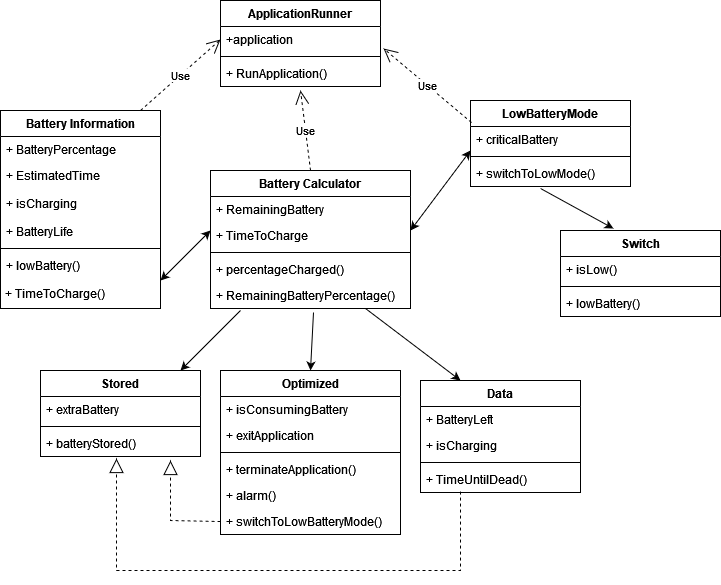

The diagram above was exported from draw.io. Its source (the exported page's mxGraphModel, read from the mxfile embedded in the PNG):
<mxGraphModel dx="968" dy="1681" grid="1" gridSize="10" guides="1" tooltips="1" connect="1" arrows="1" fold="1" page="1" pageScale="1" pageWidth="827" pageHeight="1169" math="0" shadow="0">
  <root>
    <mxCell id="WIyWlLk6GJQsqaUBKTNV-0" />
    <mxCell id="WIyWlLk6GJQsqaUBKTNV-1" parent="WIyWlLk6GJQsqaUBKTNV-0" />
    <mxCell id="YhXbTovpAuGXYxFrDMpl-9" value="Battery Information " style="swimlane;fontStyle=1;align=center;verticalAlign=top;childLayout=stackLayout;horizontal=1;startSize=26;horizontalStack=0;resizeParent=1;resizeParentMax=0;resizeLast=0;collapsible=1;marginBottom=0;" vertex="1" parent="WIyWlLk6GJQsqaUBKTNV-1">
      <mxGeometry x="60" y="90" width="160" height="198" as="geometry" />
    </mxCell>
    <mxCell id="YhXbTovpAuGXYxFrDMpl-10" value="+ BatteryPercentage" style="text;strokeColor=none;fillColor=none;align=left;verticalAlign=top;spacingLeft=4;spacingRight=4;overflow=hidden;rotatable=0;points=[[0,0.5],[1,0.5]];portConstraint=eastwest;" vertex="1" parent="YhXbTovpAuGXYxFrDMpl-9">
      <mxGeometry y="26" width="160" height="26" as="geometry" />
    </mxCell>
    <mxCell id="YhXbTovpAuGXYxFrDMpl-18" value="+ EstimatedTime" style="text;strokeColor=none;fillColor=none;align=left;verticalAlign=top;spacingLeft=4;spacingRight=4;overflow=hidden;rotatable=0;points=[[0,0.5],[1,0.5]];portConstraint=eastwest;" vertex="1" parent="YhXbTovpAuGXYxFrDMpl-9">
      <mxGeometry y="52" width="160" height="28" as="geometry" />
    </mxCell>
    <mxCell id="YhXbTovpAuGXYxFrDMpl-19" value="+ isCharging" style="text;strokeColor=none;fillColor=none;align=left;verticalAlign=top;spacingLeft=4;spacingRight=4;overflow=hidden;rotatable=0;points=[[0,0.5],[1,0.5]];portConstraint=eastwest;" vertex="1" parent="YhXbTovpAuGXYxFrDMpl-9">
      <mxGeometry y="80" width="160" height="28" as="geometry" />
    </mxCell>
    <mxCell id="YhXbTovpAuGXYxFrDMpl-38" value="+ BatteryLife" style="text;strokeColor=none;fillColor=none;align=left;verticalAlign=top;spacingLeft=4;spacingRight=4;overflow=hidden;rotatable=0;points=[[0,0.5],[1,0.5]];portConstraint=eastwest;" vertex="1" parent="YhXbTovpAuGXYxFrDMpl-9">
      <mxGeometry y="108" width="160" height="26" as="geometry" />
    </mxCell>
    <mxCell id="YhXbTovpAuGXYxFrDMpl-11" value="" style="line;strokeWidth=1;fillColor=none;align=left;verticalAlign=middle;spacingTop=-1;spacingLeft=3;spacingRight=3;rotatable=0;labelPosition=right;points=[];portConstraint=eastwest;strokeColor=inherit;" vertex="1" parent="YhXbTovpAuGXYxFrDMpl-9">
      <mxGeometry y="134" width="160" height="8" as="geometry" />
    </mxCell>
    <mxCell id="YhXbTovpAuGXYxFrDMpl-12" value="+ lowBattery()" style="text;strokeColor=none;fillColor=none;align=left;verticalAlign=top;spacingLeft=4;spacingRight=4;overflow=hidden;rotatable=0;points=[[0,0.5],[1,0.5]];portConstraint=eastwest;" vertex="1" parent="YhXbTovpAuGXYxFrDMpl-9">
      <mxGeometry y="142" width="160" height="26" as="geometry" />
    </mxCell>
    <mxCell id="YhXbTovpAuGXYxFrDMpl-40" value="&lt;div align=&quot;left&quot;&gt;&amp;nbsp;+ TimeToCharge()&lt;br&gt;&lt;/div&gt;" style="text;html=1;strokeColor=none;fillColor=none;align=left;verticalAlign=middle;whiteSpace=wrap;rounded=0;" vertex="1" parent="YhXbTovpAuGXYxFrDMpl-9">
      <mxGeometry y="168" width="160" height="30" as="geometry" />
    </mxCell>
    <mxCell id="YhXbTovpAuGXYxFrDMpl-42" value="ApplicationRunner" style="swimlane;fontStyle=1;align=center;verticalAlign=top;childLayout=stackLayout;horizontal=1;startSize=26;horizontalStack=0;resizeParent=1;resizeParentMax=0;resizeLast=0;collapsible=1;marginBottom=0;" vertex="1" parent="WIyWlLk6GJQsqaUBKTNV-1">
      <mxGeometry x="280" y="-20" width="160" height="86" as="geometry" />
    </mxCell>
    <mxCell id="YhXbTovpAuGXYxFrDMpl-43" value="+application" style="text;strokeColor=none;fillColor=none;align=left;verticalAlign=top;spacingLeft=4;spacingRight=4;overflow=hidden;rotatable=0;points=[[0,0.5],[1,0.5]];portConstraint=eastwest;" vertex="1" parent="YhXbTovpAuGXYxFrDMpl-42">
      <mxGeometry y="26" width="160" height="26" as="geometry" />
    </mxCell>
    <mxCell id="YhXbTovpAuGXYxFrDMpl-44" value="" style="line;strokeWidth=1;fillColor=none;align=left;verticalAlign=middle;spacingTop=-1;spacingLeft=3;spacingRight=3;rotatable=0;labelPosition=right;points=[];portConstraint=eastwest;strokeColor=inherit;" vertex="1" parent="YhXbTovpAuGXYxFrDMpl-42">
      <mxGeometry y="52" width="160" height="8" as="geometry" />
    </mxCell>
    <mxCell id="YhXbTovpAuGXYxFrDMpl-45" value="+ RunApplication()" style="text;strokeColor=none;fillColor=none;align=left;verticalAlign=top;spacingLeft=4;spacingRight=4;overflow=hidden;rotatable=0;points=[[0,0.5],[1,0.5]];portConstraint=eastwest;" vertex="1" parent="YhXbTovpAuGXYxFrDMpl-42">
      <mxGeometry y="60" width="160" height="26" as="geometry" />
    </mxCell>
    <mxCell id="YhXbTovpAuGXYxFrDMpl-46" value="Battery Calculator" style="swimlane;fontStyle=1;align=center;verticalAlign=top;childLayout=stackLayout;horizontal=1;startSize=26;horizontalStack=0;resizeParent=1;resizeParentMax=0;resizeLast=0;collapsible=1;marginBottom=0;" vertex="1" parent="WIyWlLk6GJQsqaUBKTNV-1">
      <mxGeometry x="270" y="150" width="200" height="138" as="geometry" />
    </mxCell>
    <mxCell id="YhXbTovpAuGXYxFrDMpl-47" value="+ RemainingBattery" style="text;strokeColor=none;fillColor=none;align=left;verticalAlign=top;spacingLeft=4;spacingRight=4;overflow=hidden;rotatable=0;points=[[0,0.5],[1,0.5]];portConstraint=eastwest;" vertex="1" parent="YhXbTovpAuGXYxFrDMpl-46">
      <mxGeometry y="26" width="200" height="26" as="geometry" />
    </mxCell>
    <mxCell id="YhXbTovpAuGXYxFrDMpl-54" value="+ TimeToCharge" style="text;strokeColor=none;fillColor=none;align=left;verticalAlign=top;spacingLeft=4;spacingRight=4;overflow=hidden;rotatable=0;points=[[0,0.5],[1,0.5]];portConstraint=eastwest;" vertex="1" parent="YhXbTovpAuGXYxFrDMpl-46">
      <mxGeometry y="52" width="200" height="26" as="geometry" />
    </mxCell>
    <mxCell id="YhXbTovpAuGXYxFrDMpl-48" value="" style="line;strokeWidth=1;fillColor=none;align=left;verticalAlign=middle;spacingTop=-1;spacingLeft=3;spacingRight=3;rotatable=0;labelPosition=right;points=[];portConstraint=eastwest;strokeColor=inherit;" vertex="1" parent="YhXbTovpAuGXYxFrDMpl-46">
      <mxGeometry y="78" width="200" height="8" as="geometry" />
    </mxCell>
    <mxCell id="YhXbTovpAuGXYxFrDMpl-57" value="+ percentageCharged()" style="text;strokeColor=none;fillColor=none;align=left;verticalAlign=top;spacingLeft=4;spacingRight=4;overflow=hidden;rotatable=0;points=[[0,0.5],[1,0.5]];portConstraint=eastwest;" vertex="1" parent="YhXbTovpAuGXYxFrDMpl-46">
      <mxGeometry y="86" width="200" height="26" as="geometry" />
    </mxCell>
    <mxCell id="YhXbTovpAuGXYxFrDMpl-49" value="+ RemainingBatteryPercentage()" style="text;strokeColor=none;fillColor=none;align=left;verticalAlign=top;spacingLeft=4;spacingRight=4;overflow=hidden;rotatable=0;points=[[0,0.5],[1,0.5]];portConstraint=eastwest;" vertex="1" parent="YhXbTovpAuGXYxFrDMpl-46">
      <mxGeometry y="112" width="200" height="26" as="geometry" />
    </mxCell>
    <mxCell id="YhXbTovpAuGXYxFrDMpl-50" value="LowBatteryMode" style="swimlane;fontStyle=1;align=center;verticalAlign=top;childLayout=stackLayout;horizontal=1;startSize=26;horizontalStack=0;resizeParent=1;resizeParentMax=0;resizeLast=0;collapsible=1;marginBottom=0;" vertex="1" parent="WIyWlLk6GJQsqaUBKTNV-1">
      <mxGeometry x="530" y="80" width="160" height="86" as="geometry" />
    </mxCell>
    <mxCell id="YhXbTovpAuGXYxFrDMpl-51" value="+ criticalBattery" style="text;strokeColor=none;fillColor=none;align=left;verticalAlign=top;spacingLeft=4;spacingRight=4;overflow=hidden;rotatable=0;points=[[0,0.5],[1,0.5]];portConstraint=eastwest;" vertex="1" parent="YhXbTovpAuGXYxFrDMpl-50">
      <mxGeometry y="26" width="160" height="26" as="geometry" />
    </mxCell>
    <mxCell id="YhXbTovpAuGXYxFrDMpl-52" value="" style="line;strokeWidth=1;fillColor=none;align=left;verticalAlign=middle;spacingTop=-1;spacingLeft=3;spacingRight=3;rotatable=0;labelPosition=right;points=[];portConstraint=eastwest;strokeColor=inherit;" vertex="1" parent="YhXbTovpAuGXYxFrDMpl-50">
      <mxGeometry y="52" width="160" height="8" as="geometry" />
    </mxCell>
    <mxCell id="YhXbTovpAuGXYxFrDMpl-53" value="+ switchToLowMode()" style="text;strokeColor=none;fillColor=none;align=left;verticalAlign=top;spacingLeft=4;spacingRight=4;overflow=hidden;rotatable=0;points=[[0,0.5],[1,0.5]];portConstraint=eastwest;" vertex="1" parent="YhXbTovpAuGXYxFrDMpl-50">
      <mxGeometry y="60" width="160" height="26" as="geometry" />
    </mxCell>
    <mxCell id="YhXbTovpAuGXYxFrDMpl-58" value="Data" style="swimlane;fontStyle=1;align=center;verticalAlign=top;childLayout=stackLayout;horizontal=1;startSize=26;horizontalStack=0;resizeParent=1;resizeParentMax=0;resizeLast=0;collapsible=1;marginBottom=0;" vertex="1" parent="WIyWlLk6GJQsqaUBKTNV-1">
      <mxGeometry x="480" y="360" width="160" height="112" as="geometry" />
    </mxCell>
    <mxCell id="YhXbTovpAuGXYxFrDMpl-59" value="+ BatteryLeft" style="text;strokeColor=none;fillColor=none;align=left;verticalAlign=top;spacingLeft=4;spacingRight=4;overflow=hidden;rotatable=0;points=[[0,0.5],[1,0.5]];portConstraint=eastwest;" vertex="1" parent="YhXbTovpAuGXYxFrDMpl-58">
      <mxGeometry y="26" width="160" height="26" as="geometry" />
    </mxCell>
    <mxCell id="YhXbTovpAuGXYxFrDMpl-74" value="+ isCharging" style="text;strokeColor=none;fillColor=none;align=left;verticalAlign=top;spacingLeft=4;spacingRight=4;overflow=hidden;rotatable=0;points=[[0,0.5],[1,0.5]];portConstraint=eastwest;" vertex="1" parent="YhXbTovpAuGXYxFrDMpl-58">
      <mxGeometry y="52" width="160" height="26" as="geometry" />
    </mxCell>
    <mxCell id="YhXbTovpAuGXYxFrDMpl-60" value="" style="line;strokeWidth=1;fillColor=none;align=left;verticalAlign=middle;spacingTop=-1;spacingLeft=3;spacingRight=3;rotatable=0;labelPosition=right;points=[];portConstraint=eastwest;strokeColor=inherit;" vertex="1" parent="YhXbTovpAuGXYxFrDMpl-58">
      <mxGeometry y="78" width="160" height="8" as="geometry" />
    </mxCell>
    <mxCell id="YhXbTovpAuGXYxFrDMpl-61" value="+ TimeUntilDead()" style="text;strokeColor=none;fillColor=none;align=left;verticalAlign=top;spacingLeft=4;spacingRight=4;overflow=hidden;rotatable=0;points=[[0,0.5],[1,0.5]];portConstraint=eastwest;" vertex="1" parent="YhXbTovpAuGXYxFrDMpl-58">
      <mxGeometry y="86" width="160" height="26" as="geometry" />
    </mxCell>
    <mxCell id="YhXbTovpAuGXYxFrDMpl-62" value="Switch" style="swimlane;fontStyle=1;align=center;verticalAlign=top;childLayout=stackLayout;horizontal=1;startSize=26;horizontalStack=0;resizeParent=1;resizeParentMax=0;resizeLast=0;collapsible=1;marginBottom=0;" vertex="1" parent="WIyWlLk6GJQsqaUBKTNV-1">
      <mxGeometry x="620" y="210" width="160" height="86" as="geometry" />
    </mxCell>
    <mxCell id="YhXbTovpAuGXYxFrDMpl-63" value="+ isLow()" style="text;strokeColor=none;fillColor=none;align=left;verticalAlign=top;spacingLeft=4;spacingRight=4;overflow=hidden;rotatable=0;points=[[0,0.5],[1,0.5]];portConstraint=eastwest;" vertex="1" parent="YhXbTovpAuGXYxFrDMpl-62">
      <mxGeometry y="26" width="160" height="26" as="geometry" />
    </mxCell>
    <mxCell id="YhXbTovpAuGXYxFrDMpl-64" value="" style="line;strokeWidth=1;fillColor=none;align=left;verticalAlign=middle;spacingTop=-1;spacingLeft=3;spacingRight=3;rotatable=0;labelPosition=right;points=[];portConstraint=eastwest;strokeColor=inherit;" vertex="1" parent="YhXbTovpAuGXYxFrDMpl-62">
      <mxGeometry y="52" width="160" height="8" as="geometry" />
    </mxCell>
    <mxCell id="YhXbTovpAuGXYxFrDMpl-65" value="+ lowBattery()" style="text;strokeColor=none;fillColor=none;align=left;verticalAlign=top;spacingLeft=4;spacingRight=4;overflow=hidden;rotatable=0;points=[[0,0.5],[1,0.5]];portConstraint=eastwest;" vertex="1" parent="YhXbTovpAuGXYxFrDMpl-62">
      <mxGeometry y="60" width="160" height="26" as="geometry" />
    </mxCell>
    <mxCell id="YhXbTovpAuGXYxFrDMpl-66" value="Optimized" style="swimlane;fontStyle=1;align=center;verticalAlign=top;childLayout=stackLayout;horizontal=1;startSize=26;horizontalStack=0;resizeParent=1;resizeParentMax=0;resizeLast=0;collapsible=1;marginBottom=0;" vertex="1" parent="WIyWlLk6GJQsqaUBKTNV-1">
      <mxGeometry x="280" y="350" width="180" height="164" as="geometry" />
    </mxCell>
    <mxCell id="YhXbTovpAuGXYxFrDMpl-67" value="+ isConsumingBattery" style="text;strokeColor=none;fillColor=none;align=left;verticalAlign=top;spacingLeft=4;spacingRight=4;overflow=hidden;rotatable=0;points=[[0,0.5],[1,0.5]];portConstraint=eastwest;" vertex="1" parent="YhXbTovpAuGXYxFrDMpl-66">
      <mxGeometry y="26" width="180" height="26" as="geometry" />
    </mxCell>
    <mxCell id="YhXbTovpAuGXYxFrDMpl-75" value="+ exitApplication" style="text;strokeColor=none;fillColor=none;align=left;verticalAlign=top;spacingLeft=4;spacingRight=4;overflow=hidden;rotatable=0;points=[[0,0.5],[1,0.5]];portConstraint=eastwest;" vertex="1" parent="YhXbTovpAuGXYxFrDMpl-66">
      <mxGeometry y="52" width="180" height="26" as="geometry" />
    </mxCell>
    <mxCell id="YhXbTovpAuGXYxFrDMpl-68" value="" style="line;strokeWidth=1;fillColor=none;align=left;verticalAlign=middle;spacingTop=-1;spacingLeft=3;spacingRight=3;rotatable=0;labelPosition=right;points=[];portConstraint=eastwest;strokeColor=inherit;" vertex="1" parent="YhXbTovpAuGXYxFrDMpl-66">
      <mxGeometry y="78" width="180" height="8" as="geometry" />
    </mxCell>
    <mxCell id="YhXbTovpAuGXYxFrDMpl-69" value="+ terminateApplication()&#10;" style="text;strokeColor=none;fillColor=none;align=left;verticalAlign=top;spacingLeft=4;spacingRight=4;overflow=hidden;rotatable=0;points=[[0,0.5],[1,0.5]];portConstraint=eastwest;" vertex="1" parent="YhXbTovpAuGXYxFrDMpl-66">
      <mxGeometry y="86" width="180" height="26" as="geometry" />
    </mxCell>
    <mxCell id="YhXbTovpAuGXYxFrDMpl-77" value="+ alarm()" style="text;strokeColor=none;fillColor=none;align=left;verticalAlign=top;spacingLeft=4;spacingRight=4;overflow=hidden;rotatable=0;points=[[0,0.5],[1,0.5]];portConstraint=eastwest;" vertex="1" parent="YhXbTovpAuGXYxFrDMpl-66">
      <mxGeometry y="112" width="180" height="26" as="geometry" />
    </mxCell>
    <mxCell id="YhXbTovpAuGXYxFrDMpl-78" value="+ switchToLowBatteryMode()" style="text;strokeColor=none;fillColor=none;align=left;verticalAlign=top;spacingLeft=4;spacingRight=4;overflow=hidden;rotatable=0;points=[[0,0.5],[1,0.5]];portConstraint=eastwest;" vertex="1" parent="YhXbTovpAuGXYxFrDMpl-66">
      <mxGeometry y="138" width="180" height="26" as="geometry" />
    </mxCell>
    <mxCell id="YhXbTovpAuGXYxFrDMpl-70" value="Stored" style="swimlane;fontStyle=1;align=center;verticalAlign=top;childLayout=stackLayout;horizontal=1;startSize=26;horizontalStack=0;resizeParent=1;resizeParentMax=0;resizeLast=0;collapsible=1;marginBottom=0;" vertex="1" parent="WIyWlLk6GJQsqaUBKTNV-1">
      <mxGeometry x="100" y="350" width="160" height="86" as="geometry" />
    </mxCell>
    <mxCell id="YhXbTovpAuGXYxFrDMpl-71" value="+ extraBattery" style="text;strokeColor=none;fillColor=none;align=left;verticalAlign=top;spacingLeft=4;spacingRight=4;overflow=hidden;rotatable=0;points=[[0,0.5],[1,0.5]];portConstraint=eastwest;" vertex="1" parent="YhXbTovpAuGXYxFrDMpl-70">
      <mxGeometry y="26" width="160" height="26" as="geometry" />
    </mxCell>
    <mxCell id="YhXbTovpAuGXYxFrDMpl-72" value="" style="line;strokeWidth=1;fillColor=none;align=left;verticalAlign=middle;spacingTop=-1;spacingLeft=3;spacingRight=3;rotatable=0;labelPosition=right;points=[];portConstraint=eastwest;strokeColor=inherit;" vertex="1" parent="YhXbTovpAuGXYxFrDMpl-70">
      <mxGeometry y="52" width="160" height="8" as="geometry" />
    </mxCell>
    <mxCell id="YhXbTovpAuGXYxFrDMpl-73" value="+ batteryStored()" style="text;strokeColor=none;fillColor=none;align=left;verticalAlign=top;spacingLeft=4;spacingRight=4;overflow=hidden;rotatable=0;points=[[0,0.5],[1,0.5]];portConstraint=eastwest;" vertex="1" parent="YhXbTovpAuGXYxFrDMpl-70">
      <mxGeometry y="60" width="160" height="26" as="geometry" />
    </mxCell>
    <mxCell id="YhXbTovpAuGXYxFrDMpl-80" value="Use" style="endArrow=open;endSize=12;dashed=1;html=1;rounded=0;entryX=0;entryY=0.5;entryDx=0;entryDy=0;" edge="1" parent="WIyWlLk6GJQsqaUBKTNV-1" target="YhXbTovpAuGXYxFrDMpl-43">
      <mxGeometry width="160" relative="1" as="geometry">
        <mxPoint x="200" y="90" as="sourcePoint" />
        <mxPoint x="490" y="240" as="targetPoint" />
        <Array as="points">
          <mxPoint x="200" y="90" />
        </Array>
      </mxGeometry>
    </mxCell>
    <mxCell id="YhXbTovpAuGXYxFrDMpl-82" value="Use" style="endArrow=open;endSize=12;dashed=1;html=1;rounded=0;exitX=0.5;exitY=0;exitDx=0;exitDy=0;" edge="1" parent="WIyWlLk6GJQsqaUBKTNV-1" source="YhXbTovpAuGXYxFrDMpl-46">
      <mxGeometry width="160" relative="1" as="geometry">
        <mxPoint x="330" y="240" as="sourcePoint" />
        <mxPoint x="360" y="70" as="targetPoint" />
      </mxGeometry>
    </mxCell>
    <mxCell id="YhXbTovpAuGXYxFrDMpl-83" value="Use" style="endArrow=open;endSize=12;dashed=1;html=1;rounded=0;exitX=0.006;exitY=-0.154;exitDx=0;exitDy=0;exitPerimeter=0;entryX=1.019;entryY=0.846;entryDx=0;entryDy=0;entryPerimeter=0;" edge="1" parent="WIyWlLk6GJQsqaUBKTNV-1" source="YhXbTovpAuGXYxFrDMpl-51" target="YhXbTovpAuGXYxFrDMpl-43">
      <mxGeometry width="160" relative="1" as="geometry">
        <mxPoint x="330" y="180" as="sourcePoint" />
        <mxPoint x="490" y="180" as="targetPoint" />
      </mxGeometry>
    </mxCell>
    <mxCell id="YhXbTovpAuGXYxFrDMpl-84" value="" style="endArrow=classic;html=1;rounded=0;" edge="1" parent="WIyWlLk6GJQsqaUBKTNV-1">
      <mxGeometry width="50" height="50" relative="1" as="geometry">
        <mxPoint x="300" y="290" as="sourcePoint" />
        <mxPoint x="240" y="350" as="targetPoint" />
      </mxGeometry>
    </mxCell>
    <mxCell id="YhXbTovpAuGXYxFrDMpl-86" value="" style="endArrow=classic;startArrow=classic;html=1;rounded=0;" edge="1" parent="WIyWlLk6GJQsqaUBKTNV-1">
      <mxGeometry width="50" height="50" relative="1" as="geometry">
        <mxPoint x="220" y="260" as="sourcePoint" />
        <mxPoint x="270" y="210" as="targetPoint" />
      </mxGeometry>
    </mxCell>
    <mxCell id="YhXbTovpAuGXYxFrDMpl-87" value="" style="endArrow=classic;html=1;rounded=0;exitX=0.775;exitY=1;exitDx=0;exitDy=0;exitPerimeter=0;" edge="1" parent="WIyWlLk6GJQsqaUBKTNV-1" source="YhXbTovpAuGXYxFrDMpl-49">
      <mxGeometry width="50" height="50" relative="1" as="geometry">
        <mxPoint x="570" y="304.0060000000001" as="sourcePoint" />
        <mxPoint x="520" y="360" as="targetPoint" />
      </mxGeometry>
    </mxCell>
    <mxCell id="YhXbTovpAuGXYxFrDMpl-88" value="" style="endArrow=classic;html=1;rounded=0;exitX=0.515;exitY=1.154;exitDx=0;exitDy=0;exitPerimeter=0;entryX=0.5;entryY=0;entryDx=0;entryDy=0;" edge="1" parent="WIyWlLk6GJQsqaUBKTNV-1" source="YhXbTovpAuGXYxFrDMpl-49" target="YhXbTovpAuGXYxFrDMpl-66">
      <mxGeometry width="50" height="50" relative="1" as="geometry">
        <mxPoint x="310" y="314.0060000000001" as="sourcePoint" />
        <mxPoint x="260" y="370" as="targetPoint" />
      </mxGeometry>
    </mxCell>
    <mxCell id="YhXbTovpAuGXYxFrDMpl-89" value="" style="endArrow=classic;startArrow=classic;html=1;rounded=0;" edge="1" parent="WIyWlLk6GJQsqaUBKTNV-1">
      <mxGeometry width="50" height="50" relative="1" as="geometry">
        <mxPoint x="470" y="210" as="sourcePoint" />
        <mxPoint x="530" y="130" as="targetPoint" />
      </mxGeometry>
    </mxCell>
    <mxCell id="YhXbTovpAuGXYxFrDMpl-90" value="" style="endArrow=classic;html=1;rounded=0;exitX=0.438;exitY=1.308;exitDx=0;exitDy=0;exitPerimeter=0;entryX=0.331;entryY=0.047;entryDx=0;entryDy=0;entryPerimeter=0;" edge="1" parent="WIyWlLk6GJQsqaUBKTNV-1">
      <mxGeometry width="50" height="50" relative="1" as="geometry">
        <mxPoint x="600.0799999999999" y="168.00800000000004" as="sourcePoint" />
        <mxPoint x="672.96" y="208.04199999999992" as="targetPoint" />
      </mxGeometry>
    </mxCell>
    <mxCell id="YhXbTovpAuGXYxFrDMpl-91" value="" style="endArrow=block;dashed=1;endFill=0;endSize=12;html=1;rounded=0;exitX=0.25;exitY=0.962;exitDx=0;exitDy=0;exitPerimeter=0;entryX=0.475;entryY=1.077;entryDx=0;entryDy=0;entryPerimeter=0;" edge="1" parent="WIyWlLk6GJQsqaUBKTNV-1" source="YhXbTovpAuGXYxFrDMpl-61" target="YhXbTovpAuGXYxFrDMpl-73">
      <mxGeometry width="160" relative="1" as="geometry">
        <mxPoint x="330" y="360" as="sourcePoint" />
        <mxPoint x="490" y="360" as="targetPoint" />
        <Array as="points">
          <mxPoint x="520" y="550" />
          <mxPoint x="176" y="550" />
        </Array>
      </mxGeometry>
    </mxCell>
    <mxCell id="YhXbTovpAuGXYxFrDMpl-92" value="" style="endArrow=block;dashed=1;endFill=0;endSize=12;html=1;rounded=0;exitX=0;exitY=0.5;exitDx=0;exitDy=0;" edge="1" parent="WIyWlLk6GJQsqaUBKTNV-1" source="YhXbTovpAuGXYxFrDMpl-78">
      <mxGeometry width="160" relative="1" as="geometry">
        <mxPoint x="530" y="481.01200000000017" as="sourcePoint" />
        <mxPoint x="230" y="440" as="targetPoint" />
        <Array as="points">
          <mxPoint x="230" y="500" />
        </Array>
      </mxGeometry>
    </mxCell>
  </root>
</mxGraphModel>